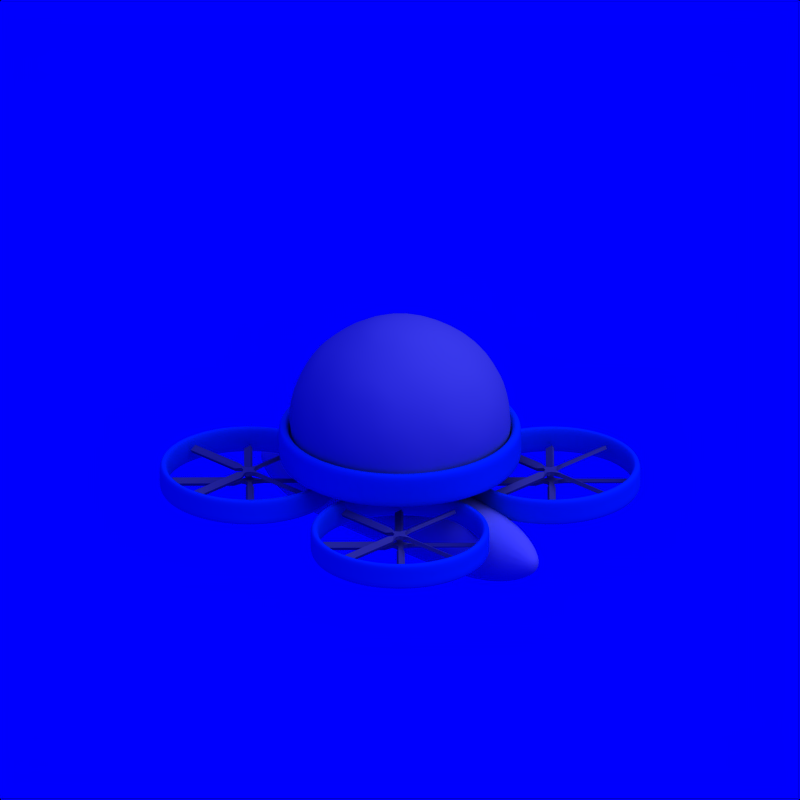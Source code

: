 # Source: VTOL_Balloon_4.blend  (saved by Blender 2.71.0; exported with 4.5.12 LTS)
import bpy
from mathutils import Matrix  # noqa: F401  (used for matrix-valued properties, if any)

bpy.ops.wm.read_factory_settings(use_empty=True)
scene = bpy.context.scene
scene.name = 'Scene'

# ---- collections
col_collection_1 = bpy.data.collections.new('Collection 1'); scene.collection.children.link(col_collection_1)
col_collection_2 = bpy.data.collections.new('Collection 2'); scene.collection.children.link(col_collection_2)
col_collection_2.hide_render = True
col_collection_2.hide_viewport = True

# ---- materials (node trees are filled in below, after node groups)
mat_cc_001 = bpy.data.materials.new('CC.001')
mat_cc_001.alpha_threshold = 0.0
mat_cc_001.diffuse_color = (0.0, 0.376, 0.827, 1.0)
mat_cc_001.roughness = 0.5
mat_cc_001.specular_intensity = 0.2
mat_cc_001.line_color = (0.0, 0.0, 0.0, 1.0)
mat_grey_001 = bpy.data.materials.new('Grey.001')
mat_grey_001.alpha_threshold = 0.0
mat_grey_001.diffuse_color = (0.5, 0.5, 0.5, 1.0)
mat_grey_001.roughness = 0.5
mat_grey_001.specular_intensity = 0.2
mat_grey_001.line_color = (0.0, 0.0, 0.0, 1.0)
mat_white = bpy.data.materials.new('White')
mat_white.alpha_threshold = 0.0
mat_white.diffuse_color = (0.7, 0.7, 0.7, 1.0)
mat_white.roughness = 0.5
mat_white.specular_intensity = 0.2
mat_white.line_color = (0.0, 0.0, 0.0, 1.0)
mat_invisible = bpy.data.materials.new('Invisible')
mat_invisible.alpha_threshold = 0.0
mat_invisible.diffuse_color = (1.0, 1.0, 1.0, 1.0)
mat_invisible.roughness = 0.5
mat_invisible.specular_intensity = 0.0

# ---- material node trees

# ---- world
world_world = bpy.data.worlds.new('World'); scene.world = world_world
world_world.color = (0.0, 0.0, 1.0)
world_world.use_sun_shadow = False
world_world.sun_shadow_jitter_overblur = 0.0
world_world.cycles.sampling_method = 'MANUAL'
world_world.cycles.sample_map_resolution = 256

# ---- cameras
cam_camera_002 = bpy.data.cameras.new('Camera.002')
cam_camera_002.type = 'ORTHO'
cam_camera_002.passepartout_alpha = 0.2
cam_camera_002.clip_end = 100.0
cam_camera_002.lens = 35.0
cam_camera_002.sensor_width = 32.0
cam_camera_002.sensor_height = 18.0
cam_camera_002.show_passepartout = False
cam_camera_002.show_safe_areas = True
cam_camera_002.dof.focus_distance = 0.0
cam_camera_002.dof.aperture_fstop = 128.0

# ---- lights
light_lamp = bpy.data.lights.new('Lamp', 'SUN')
light_lamp.transmission_factor = 0.0
light_lamp.angle = 1.571
light_lamp.energy = 1.0
light_lamp.shadow_buffer_clip_start = 0.5
light_lamp.shadow_soft_size = 1.0
light_lamp.shadow_cascade_max_distance = 1000.0
light_lamp.cycles.use_multiple_importance_sampling = False

# ---- meshes
me_cylinder_003 = bpy.data.meshes.new('Cylinder.003')
me_cylinder_003.from_pydata([(0.0, 1.0, -2.111), (0.0, 1.0, 1.0), (0.1951, 0.9808, -2.111), (0.1951, 0.9808, 1.0), (0.3827, 0.9239, -2.111), (0.3827, 0.9239, 1.0), (0.5556, 0.8315, -2.111), (0.5556, 0.8315, 1.0), (0.7071, 0.7071, -2.111), (0.7071, 0.7071, 1.0), (0.8315, 0.5556, -2.111), (0.8315, 0.5556, 1.0), (0.9239, 0.3827, -2.111), (0.9239, 0.3827, 1.0), (0.9808, 0.1951, -2.111), (0.9808, 0.1951, 1.0), (1.0, 7.55e-08, -2.111), (1.0, 7.55e-08, 1.0), (0.9808, -0.1951, -2.111), (0.9808, -0.1951, 1.0), (0.9239, -0.3827, -2.111), (0.9239, -0.3827, 1.0), (0.8315, -0.5556, -2.111), (0.8315, -0.5556, 1.0), (0.7071, -0.7071, -2.111), (0.7071, -0.7071, 1.0), (0.5556, -0.8315, -2.111), (0.5556, -0.8315, 1.0), (0.3827, -0.9239, -2.111), (0.3827, -0.9239, 1.0), (0.1951, -0.9808, -2.111), (0.1951, -0.9808, 1.0), (-3.258e-07, -1.0, -2.111), (-3.258e-07, -1.0, 1.0), (-0.1951, -0.9808, -2.111), (-0.1951, -0.9808, 1.0), (-0.3827, -0.9239, -2.111), (-0.3827, -0.9239, 1.0), (-0.5556, -0.8315, -2.111), (-0.5556, -0.8315, 1.0), (-0.7071, -0.7071, -2.111), (-0.7071, -0.7071, 1.0), (-0.8315, -0.5556, -2.111), (-0.8315, -0.5556, 1.0), (-0.9239, -0.3827, -2.111), (-0.9239, -0.3827, 1.0), (-0.9808, -0.1951, -2.111), (-0.9808, -0.1951, 1.0), (-1.0, 9.656e-07, -2.111), (-1.0, 9.656e-07, 1.0), (-0.9808, 0.1951, -2.111), (-0.9808, 0.1951, 1.0), (-0.9239, 0.3827, -2.111), (-0.9239, 0.3827, 1.0), (-0.8315, 0.5556, -2.111), (-0.8315, 0.5556, 1.0), (-0.7071, 0.7071, -2.111), (-0.7071, 0.7071, 1.0), (-0.5556, 0.8315, -2.111), (-0.5556, 0.8315, 1.0), (-0.3827, 0.9239, -2.111), (-0.3827, 0.9239, 1.0), (-0.1951, 0.9808, -2.111), (-0.1951, 0.9808, 1.0), (0.0, 0.9, -2.111), (0.0, 0.9, 1.0), (0.1756, 0.8827, -2.111), (0.1756, 0.8827, 1.0), (0.3444, 0.8315, -2.111), (0.3444, 0.8315, 1.0), (0.5, 0.7483, -2.111), (0.5, 0.7483, 1.0), (0.6364, 0.6364, -2.111), (0.6364, 0.6364, 1.0), (0.7483, 0.5, -2.111), (0.7483, 0.5, 1.0), (0.8315, 0.3444, -2.111), (0.8315, 0.3444, 1.0), (0.8827, 0.1756, -2.111), (0.8827, 0.1756, 1.0), (0.9, 6.795e-08, -2.111), (0.9, 6.795e-08, 1.0), (0.8827, -0.1756, -2.111), (0.8827, -0.1756, 1.0), (0.8315, -0.3444, -2.111), (0.8315, -0.3444, 1.0), (0.7483, -0.5, -2.111), (0.7483, -0.5, 1.0), (0.6364, -0.6364, -2.111), (0.6364, -0.6364, 1.0), (0.5, -0.7483, -2.111), (0.5, -0.7483, 1.0), (0.3444, -0.8315, -2.111), (0.3444, -0.8315, 1.0), (0.1756, -0.8827, -2.111), (0.1756, -0.8827, 1.0), (-2.933e-07, -0.9, -2.111), (-2.933e-07, -0.9, 1.0), (-0.1756, -0.8827, -2.111), (-0.1756, -0.8827, 1.0), (-0.3444, -0.8315, -2.111), (-0.3444, -0.8315, 1.0), (-0.5, -0.7483, -2.111), (-0.5, -0.7483, 1.0), (-0.6364, -0.6364, -2.111), (-0.6364, -0.6364, 1.0), (-0.7483, -0.5, -2.111), (-0.7483, -0.5, 1.0), (-0.8315, -0.3444, -2.111), (-0.8315, -0.3444, 1.0), (-0.8827, -0.1756, -2.111), (-0.8827, -0.1756, 1.0), (-0.9, 8.69e-07, -2.111), (-0.9, 8.69e-07, 1.0), (-0.8827, 0.1756, -2.111), (-0.8827, 0.1756, 1.0), (-0.8315, 0.3444, -2.111), (-0.8315, 0.3444, 1.0), (-0.7483, 0.5, -2.111), (-0.7483, 0.5, 1.0), (-0.6364, 0.6364, -2.111), (-0.6364, 0.6364, 1.0), (-0.5, 0.7483, -2.111), (-0.5, 0.7483, 1.0), (-0.3444, 0.8315, -2.111), (-0.3444, 0.8315, 1.0), (-0.1756, 0.8827, -2.111), (-0.1756, 0.8827, 1.0), (0.0, 1.0, 0.0), (0.1951, 0.9808, 0.0), (0.3827, 0.9239, 0.0), (0.5556, 0.8315, 0.0), (0.7071, 0.7071, 0.0), (0.8315, 0.5556, 0.0), (0.9239, 0.3827, 0.0), (0.9808, 0.1951, 0.0), (1.0, 7.55e-08, 0.0), (0.9808, -0.1951, 0.0), (0.9239, -0.3827, 0.0), (0.8315, -0.5556, 0.0), (0.7071, -0.7071, 0.0), (0.5556, -0.8315, 0.0), (0.3827, -0.9239, 0.0), (0.1951, -0.9808, 0.0), (-3.258e-07, -1.0, 0.0), (-0.1951, -0.9808, 0.0), (-0.3827, -0.9239, 0.0), (-0.5556, -0.8315, 0.0), (-0.7071, -0.7071, 0.0), (-0.8315, -0.5556, 0.0), (-0.9239, -0.3827, 0.0), (-0.9808, -0.1951, 0.0), (-1.0, 9.656e-07, 0.0), (-0.9808, 0.1951, 0.0), (-0.9239, 0.3827, 0.0), (-0.8315, 0.5556, 0.0), (-0.7071, 0.7071, 0.0), (-0.5556, 0.8315, 0.0), (-0.3827, 0.9239, 0.0), (-0.1951, 0.9808, 0.0), (0.1951, 0.9808, -1.056), (0.3827, 0.9239, -1.056), (0.5556, 0.8315, -1.056), (0.7071, 0.7071, -1.056), (0.8315, 0.5556, -1.056), (0.9239, 0.3827, -1.056), (0.9808, 0.1951, -1.056), (1.0, 7.55e-08, -1.056), (0.9808, -0.1951, -1.056), (0.9239, -0.3827, -1.056), (0.8315, -0.5556, -1.056), (0.7071, -0.7071, -1.056), (0.5556, -0.8315, -1.056), (0.3827, -0.9239, -1.056), (0.1951, -0.9808, -1.056), (-3.258e-07, -1.0, -1.056), (-0.1951, -0.9808, -1.056), (-0.3827, -0.9239, -1.056), (-0.5556, -0.8315, -1.056), (-0.7071, -0.7071, -1.056), (-0.8315, -0.5556, -1.056), (-0.9239, -0.3827, -1.056), (-0.9808, -0.1951, -1.056), (-1.0, 9.656e-07, -1.056), (-0.9808, 0.1951, -1.056), (-0.9239, 0.3827, -1.056), (-0.8315, 0.5556, -1.056), (-0.7071, 0.7071, -1.056), (-0.5556, 0.8315, -1.056), (-0.3827, 0.9239, -1.056), (-0.1951, 0.9808, -1.056), (0.0, 1.0, -1.056)], [], [(128, 1, 3, 129), (129, 3, 5, 130), (130, 5, 7, 131), (131, 7, 9, 132), (132, 9, 11, 133), (133, 11, 13, 134), (134, 13, 15, 135), (135, 15, 17, 136), (136, 17, 19, 137), (137, 19, 21, 138), (138, 21, 23, 139), (139, 23, 25, 140), (140, 25, 27, 141), (141, 27, 29, 142), (142, 29, 31, 143), (143, 31, 33, 144), (144, 33, 35, 145), (145, 35, 37, 146), (146, 37, 39, 147), (147, 39, 41, 148), (148, 41, 43, 149), (149, 43, 45, 150), (150, 45, 47, 151), (151, 47, 49, 152), (152, 49, 51, 153), (153, 51, 53, 154), (154, 53, 55, 155), (155, 55, 57, 156), (156, 57, 59, 157), (157, 59, 61, 158), (14, 16, 80, 78), (159, 63, 1, 128), (158, 61, 63, 159), (63, 127, 65, 1), (64, 66, 67, 65), (66, 68, 69, 67), (68, 70, 71, 69), (70, 72, 73, 71), (72, 74, 75, 73), (74, 76, 77, 75), (76, 78, 79, 77), (78, 80, 81, 79), (80, 82, 83, 81), (82, 84, 85, 83), (84, 86, 87, 85), (86, 88, 89, 87), (88, 90, 91, 89), (90, 92, 93, 91), (92, 94, 95, 93), (94, 96, 97, 95), (96, 98, 99, 97), (98, 100, 101, 99), (100, 102, 103, 101), (102, 104, 105, 103), (104, 106, 107, 105), (106, 108, 109, 107), (108, 110, 111, 109), (110, 112, 113, 111), (112, 114, 115, 113), (114, 116, 117, 115), (116, 118, 119, 117), (118, 120, 121, 119), (120, 122, 123, 121), (122, 124, 125, 123), (33, 31, 95, 97), (126, 64, 65, 127), (124, 126, 127, 125), (62, 0, 64, 126), (69, 71, 7, 5), (124, 122, 58, 60), (19, 83, 85, 21), (77, 79, 15, 13), (6, 8, 72, 70), (84, 82, 18, 20), (30, 32, 96, 94), (14, 78, 76, 12), (11, 75, 77, 13), (93, 95, 31, 29), (75, 11, 9, 73), (69, 5, 3, 67), (27, 25, 89, 91), (9, 7, 71, 73), (25, 23, 87, 89), (85, 87, 23, 21), (76, 74, 10, 12), (24, 26, 90, 88), (57, 121, 123, 59), (30, 94, 92, 28), (19, 17, 81, 83), (22, 86, 84, 20), (17, 15, 79, 81), (49, 113, 115, 51), (27, 91, 93, 29), (55, 53, 117, 119), (8, 10, 74, 72), (109, 45, 43, 107), (41, 105, 107, 43), (101, 37, 35, 99), (117, 53, 51, 115), (33, 97, 99, 35), (47, 45, 109, 111), (92, 90, 26, 28), (32, 34, 98, 96), (39, 37, 101, 103), (0, 2, 66, 64), (125, 61, 59, 123), (39, 103, 105, 41), (55, 119, 121, 57), (63, 61, 125, 127), (108, 106, 42, 44), (86, 22, 24, 88), (68, 66, 2, 4), (47, 111, 113, 49), (65, 67, 3, 1), (6, 70, 68, 4), (38, 40, 104, 102), (46, 110, 108, 44), (100, 98, 34, 36), (46, 48, 112, 110), (54, 118, 116, 52), (116, 114, 50, 52), (38, 102, 100, 36), (62, 126, 124, 60), (56, 58, 122, 120), (54, 56, 120, 118), (40, 42, 106, 104), (48, 50, 114, 112), (16, 18, 82, 80), (191, 128, 129, 160), (160, 129, 130, 161), (161, 130, 131, 162), (162, 131, 132, 163), (163, 132, 133, 164), (164, 133, 134, 165), (165, 134, 135, 166), (166, 135, 136, 167), (167, 136, 137, 168), (168, 137, 138, 169), (169, 138, 139, 170), (170, 139, 140, 171), (171, 140, 141, 172), (172, 141, 142, 173), (173, 142, 143, 174), (174, 143, 144, 175), (175, 144, 145, 176), (176, 145, 146, 177), (177, 146, 147, 178), (178, 147, 148, 179), (179, 148, 149, 180), (180, 149, 150, 181), (181, 150, 151, 182), (182, 151, 152, 183), (183, 152, 153, 184), (184, 153, 154, 185), (185, 154, 155, 186), (186, 155, 156, 187), (187, 156, 157, 188), (188, 157, 158, 189), (190, 159, 128, 191), (189, 158, 159, 190), (0, 191, 160, 2), (2, 160, 161, 4), (4, 161, 162, 6), (6, 162, 163, 8), (8, 163, 164, 10), (10, 164, 165, 12), (12, 165, 166, 14), (14, 166, 167, 16), (16, 167, 168, 18), (18, 168, 169, 20), (20, 169, 170, 22), (22, 170, 171, 24), (24, 171, 172, 26), (26, 172, 173, 28), (28, 173, 174, 30), (30, 174, 175, 32), (32, 175, 176, 34), (34, 176, 177, 36), (36, 177, 178, 38), (38, 178, 179, 40), (40, 179, 180, 42), (42, 180, 181, 44), (44, 181, 182, 46), (46, 182, 183, 48), (48, 183, 184, 50), (50, 184, 185, 52), (52, 185, 186, 54), (54, 186, 187, 56), (56, 187, 188, 58), (58, 188, 189, 60), (62, 190, 191, 0), (60, 189, 190, 62)])
me_cylinder_003.polygons.foreach_set('use_smooth', [True] * 192)
me_cylinder_003.materials.append(mat_cc_001)
me_cylinder_003.use_remesh_preserve_volume = False
me_cylinder_003.use_remesh_preserve_attributes = False
me_cylinder_003.use_mirror_vertex_groups = False
me_cylinder_003.update()
me_plane_000 = bpy.data.meshes.new('Plane.000')
me_plane_000.from_pydata([(-0.05, -0.06, 0.0), (0.05, -0.06, 0.0), (-0.05, 0.04, 0.0), (0.05, 0.04, 0.0), (-0.025, 0.09, 0.0), (0.025, 0.09, 0.0), (0.1, -0.035, 0.0), (0.1, 0.015, 0.0), (-0.025, -0.11, 0.0), (0.025, -0.11, 0.0), (-0.1, -0.035, 0.0), (-0.1, 0.015, 0.0), (-1.025, -0.0533, -0.025), (-1.025, 0.0333, 0.025), (-0.2, -0.0533, -0.025), (-0.2, 0.0333, 0.025), (-0.0433, 0.19, -0.025), (0.0433, 0.19, 0.025), (-0.0433, 1.015, -0.025), (0.0433, 1.015, 0.025), (0.2, -0.0533, 0.025), (0.2, 0.0333, -0.025), (1.025, -0.0533, 0.025), (1.025, 0.0333, -0.025), (-0.0433, -0.21, 0.025), (0.0433, -0.21, -0.025), (-0.0433, -1.035, 0.025), (0.0433, -1.035, -0.025)], [], [(0, 1, 3, 2), (2, 3, 5, 4), (3, 1, 6, 7), (1, 0, 8, 9), (0, 2, 11, 10), (14, 15, 13, 12), (10, 11, 15, 14), (4, 5, 17, 16), (16, 17, 19, 18), (7, 6, 20, 21), (21, 20, 22, 23), (9, 8, 24, 25), (25, 24, 26, 27)])
me_plane_000.materials.append(mat_grey_001)
me_plane_000.use_remesh_preserve_volume = False
me_plane_000.use_remesh_preserve_attributes = False
me_plane_000.use_mirror_vertex_groups = False
me_plane_000.update()
me_cylinder_001 = bpy.data.meshes.new('Cylinder.001')
me_cylinder_001.from_pydata([(0.0, 1.0, -2.111), (0.0, 1.0, 1.0), (0.1951, 0.9808, -2.111), (0.1951, 0.9808, 1.0), (0.3827, 0.9239, -2.111), (0.3827, 0.9239, 1.0), (0.5556, 0.8315, -2.111), (0.5556, 0.8315, 1.0), (0.7071, 0.7071, -2.111), (0.7071, 0.7071, 1.0), (0.8315, 0.5556, -2.111), (0.8315, 0.5556, 1.0), (0.9239, 0.3827, -2.111), (0.9239, 0.3827, 1.0), (0.9808, 0.1951, -2.111), (0.9808, 0.1951, 1.0), (1.0, 7.55e-08, -2.111), (1.0, 7.55e-08, 1.0), (0.9808, -0.1951, -2.111), (0.9808, -0.1951, 1.0), (0.9239, -0.3827, -2.111), (0.9239, -0.3827, 1.0), (0.8315, -0.5556, -2.111), (0.8315, -0.5556, 1.0), (0.7071, -0.7071, -2.111), (0.7071, -0.7071, 1.0), (0.5556, -0.8315, -2.111), (0.5556, -0.8315, 1.0), (0.3827, -0.9239, -2.111), (0.3827, -0.9239, 1.0), (0.1951, -0.9808, -2.111), (0.1951, -0.9808, 1.0), (-3.258e-07, -1.0, -2.111), (-3.258e-07, -1.0, 1.0), (-0.1951, -0.9808, -2.111), (-0.1951, -0.9808, 1.0), (-0.3827, -0.9239, -2.111), (-0.3827, -0.9239, 1.0), (-0.5556, -0.8315, -2.111), (-0.5556, -0.8315, 1.0), (-0.7071, -0.7071, -2.111), (-0.7071, -0.7071, 1.0), (-0.8315, -0.5556, -2.111), (-0.8315, -0.5556, 1.0), (-0.9239, -0.3827, -2.111), (-0.9239, -0.3827, 1.0), (-0.9808, -0.1951, -2.111), (-0.9808, -0.1951, 1.0), (-1.0, 9.656e-07, -2.111), (-1.0, 9.656e-07, 1.0), (-0.9808, 0.1951, -2.111), (-0.9808, 0.1951, 1.0), (-0.9239, 0.3827, -2.111), (-0.9239, 0.3827, 1.0), (-0.8315, 0.5556, -2.111), (-0.8315, 0.5556, 1.0), (-0.7071, 0.7071, -2.111), (-0.7071, 0.7071, 1.0), (-0.5556, 0.8315, -2.111), (-0.5556, 0.8315, 1.0), (-0.3827, 0.9239, -2.111), (-0.3827, 0.9239, 1.0), (-0.1951, 0.9808, -2.111), (-0.1951, 0.9808, 1.0), (0.0, 0.9, -2.111), (0.0, 0.9, 1.0), (0.1756, 0.8827, -2.111), (0.1756, 0.8827, 1.0), (0.3444, 0.8315, -2.111), (0.3444, 0.8315, 1.0), (0.5, 0.7483, -2.111), (0.5, 0.7483, 1.0), (0.6364, 0.6364, -2.111), (0.6364, 0.6364, 1.0), (0.7483, 0.5, -2.111), (0.7483, 0.5, 1.0), (0.8315, 0.3444, -2.111), (0.8315, 0.3444, 1.0), (0.8827, 0.1756, -2.111), (0.8827, 0.1756, 1.0), (0.9, 6.795e-08, -2.111), (0.9, 6.795e-08, 1.0), (0.8827, -0.1756, -2.111), (0.8827, -0.1756, 1.0), (0.8315, -0.3444, -2.111), (0.8315, -0.3444, 1.0), (0.7483, -0.5, -2.111), (0.7483, -0.5, 1.0), (0.6364, -0.6364, -2.111), (0.6364, -0.6364, 1.0), (0.5, -0.7483, -2.111), (0.5, -0.7483, 1.0), (0.3444, -0.8315, -2.111), (0.3444, -0.8315, 1.0), (0.1756, -0.8827, -2.111), (0.1756, -0.8827, 1.0), (-2.933e-07, -0.9, -2.111), (-2.933e-07, -0.9, 1.0), (-0.1756, -0.8827, -2.111), (-0.1756, -0.8827, 1.0), (-0.3444, -0.8315, -2.111), (-0.3444, -0.8315, 1.0), (-0.5, -0.7483, -2.111), (-0.5, -0.7483, 1.0), (-0.6364, -0.6364, -2.111), (-0.6364, -0.6364, 1.0), (-0.7483, -0.5, -2.111), (-0.7483, -0.5, 1.0), (-0.8315, -0.3444, -2.111), (-0.8315, -0.3444, 1.0), (-0.8827, -0.1756, -2.111), (-0.8827, -0.1756, 1.0), (-0.9, 8.69e-07, -2.111), (-0.9, 8.69e-07, 1.0), (-0.8827, 0.1756, -2.111), (-0.8827, 0.1756, 1.0), (-0.8315, 0.3444, -2.111), (-0.8315, 0.3444, 1.0), (-0.7483, 0.5, -2.111), (-0.7483, 0.5, 1.0), (-0.6364, 0.6364, -2.111), (-0.6364, 0.6364, 1.0), (-0.5, 0.7483, -2.111), (-0.5, 0.7483, 1.0), (-0.3444, 0.8315, -2.111), (-0.3444, 0.8315, 1.0), (-0.1756, 0.8827, -2.111), (-0.1756, 0.8827, 1.0), (0.0, 1.0, 0.0), (0.1951, 0.9808, 0.0), (0.3827, 0.9239, 0.0), (0.5556, 0.8315, 0.0), (0.7071, 0.7071, 0.0), (0.8315, 0.5556, 0.0), (0.9239, 0.3827, 0.0), (0.9808, 0.1951, 0.0), (1.0, 7.55e-08, 0.0), (0.9808, -0.1951, 0.0), (0.9239, -0.3827, 0.0), (0.8315, -0.5556, 0.0), (0.7071, -0.7071, 0.0), (0.5556, -0.8315, 0.0), (0.3827, -0.9239, 0.0), (0.1951, -0.9808, 0.0), (-3.258e-07, -1.0, 0.0), (-0.1951, -0.9808, 0.0), (-0.3827, -0.9239, 0.0), (-0.5556, -0.8315, 0.0), (-0.7071, -0.7071, 0.0), (-0.8315, -0.5556, 0.0), (-0.9239, -0.3827, 0.0), (-0.9808, -0.1951, 0.0), (-1.0, 9.656e-07, 0.0), (-0.9808, 0.1951, 0.0), (-0.9239, 0.3827, 0.0), (-0.8315, 0.5556, 0.0), (-0.7071, 0.7071, 0.0), (-0.5556, 0.8315, 0.0), (-0.3827, 0.9239, 0.0), (-0.1951, 0.9808, 0.0), (0.1951, 0.9808, -1.056), (0.3827, 0.9239, -1.056), (0.5556, 0.8315, -1.056), (0.7071, 0.7071, -1.056), (0.8315, 0.5556, -1.056), (0.9239, 0.3827, -1.056), (0.9808, 0.1951, -1.056), (1.0, 7.55e-08, -1.056), (0.9808, -0.1951, -1.056), (0.9239, -0.3827, -1.056), (0.8315, -0.5556, -1.056), (0.7071, -0.7071, -1.056), (0.5556, -0.8315, -1.056), (0.3827, -0.9239, -1.056), (0.1951, -0.9808, -1.056), (-3.258e-07, -1.0, -1.056), (-0.1951, -0.9808, -1.056), (-0.3827, -0.9239, -1.056), (-0.5556, -0.8315, -1.056), (-0.7071, -0.7071, -1.056), (-0.8315, -0.5556, -1.056), (-0.9239, -0.3827, -1.056), (-0.9808, -0.1951, -1.056), (-1.0, 9.656e-07, -1.056), (-0.9808, 0.1951, -1.056), (-0.9239, 0.3827, -1.056), (-0.8315, 0.5556, -1.056), (-0.7071, 0.7071, -1.056), (-0.5556, 0.8315, -1.056), (-0.3827, 0.9239, -1.056), (-0.1951, 0.9808, -1.056), (0.0, 1.0, -1.056)], [], [(128, 1, 3, 129), (129, 3, 5, 130), (130, 5, 7, 131), (131, 7, 9, 132), (132, 9, 11, 133), (133, 11, 13, 134), (134, 13, 15, 135), (135, 15, 17, 136), (136, 17, 19, 137), (137, 19, 21, 138), (138, 21, 23, 139), (139, 23, 25, 140), (140, 25, 27, 141), (141, 27, 29, 142), (142, 29, 31, 143), (143, 31, 33, 144), (144, 33, 35, 145), (145, 35, 37, 146), (146, 37, 39, 147), (147, 39, 41, 148), (148, 41, 43, 149), (149, 43, 45, 150), (150, 45, 47, 151), (151, 47, 49, 152), (152, 49, 51, 153), (153, 51, 53, 154), (154, 53, 55, 155), (155, 55, 57, 156), (156, 57, 59, 157), (157, 59, 61, 158), (14, 16, 80, 78), (159, 63, 1, 128), (158, 61, 63, 159), (63, 127, 65, 1), (64, 66, 67, 65), (66, 68, 69, 67), (68, 70, 71, 69), (70, 72, 73, 71), (72, 74, 75, 73), (74, 76, 77, 75), (76, 78, 79, 77), (78, 80, 81, 79), (80, 82, 83, 81), (82, 84, 85, 83), (84, 86, 87, 85), (86, 88, 89, 87), (88, 90, 91, 89), (90, 92, 93, 91), (92, 94, 95, 93), (94, 96, 97, 95), (96, 98, 99, 97), (98, 100, 101, 99), (100, 102, 103, 101), (102, 104, 105, 103), (104, 106, 107, 105), (106, 108, 109, 107), (108, 110, 111, 109), (110, 112, 113, 111), (112, 114, 115, 113), (114, 116, 117, 115), (116, 118, 119, 117), (118, 120, 121, 119), (120, 122, 123, 121), (122, 124, 125, 123), (33, 31, 95, 97), (126, 64, 65, 127), (124, 126, 127, 125), (62, 0, 64, 126), (69, 71, 7, 5), (124, 122, 58, 60), (19, 83, 85, 21), (77, 79, 15, 13), (6, 8, 72, 70), (84, 82, 18, 20), (30, 32, 96, 94), (14, 78, 76, 12), (11, 75, 77, 13), (93, 95, 31, 29), (75, 11, 9, 73), (69, 5, 3, 67), (27, 25, 89, 91), (9, 7, 71, 73), (25, 23, 87, 89), (85, 87, 23, 21), (76, 74, 10, 12), (24, 26, 90, 88), (57, 121, 123, 59), (30, 94, 92, 28), (19, 17, 81, 83), (22, 86, 84, 20), (17, 15, 79, 81), (49, 113, 115, 51), (27, 91, 93, 29), (55, 53, 117, 119), (8, 10, 74, 72), (109, 45, 43, 107), (41, 105, 107, 43), (101, 37, 35, 99), (117, 53, 51, 115), (33, 97, 99, 35), (47, 45, 109, 111), (92, 90, 26, 28), (32, 34, 98, 96), (39, 37, 101, 103), (0, 2, 66, 64), (125, 61, 59, 123), (39, 103, 105, 41), (55, 119, 121, 57), (63, 61, 125, 127), (108, 106, 42, 44), (86, 22, 24, 88), (68, 66, 2, 4), (47, 111, 113, 49), (65, 67, 3, 1), (6, 70, 68, 4), (38, 40, 104, 102), (46, 110, 108, 44), (100, 98, 34, 36), (46, 48, 112, 110), (54, 118, 116, 52), (116, 114, 50, 52), (38, 102, 100, 36), (62, 126, 124, 60), (56, 58, 122, 120), (54, 56, 120, 118), (40, 42, 106, 104), (48, 50, 114, 112), (16, 18, 82, 80), (191, 128, 129, 160), (160, 129, 130, 161), (161, 130, 131, 162), (162, 131, 132, 163), (163, 132, 133, 164), (164, 133, 134, 165), (165, 134, 135, 166), (166, 135, 136, 167), (167, 136, 137, 168), (168, 137, 138, 169), (169, 138, 139, 170), (170, 139, 140, 171), (171, 140, 141, 172), (172, 141, 142, 173), (173, 142, 143, 174), (174, 143, 144, 175), (175, 144, 145, 176), (176, 145, 146, 177), (177, 146, 147, 178), (178, 147, 148, 179), (179, 148, 149, 180), (180, 149, 150, 181), (181, 150, 151, 182), (182, 151, 152, 183), (183, 152, 153, 184), (184, 153, 154, 185), (185, 154, 155, 186), (186, 155, 156, 187), (187, 156, 157, 188), (188, 157, 158, 189), (190, 159, 128, 191), (189, 158, 159, 190), (0, 191, 160, 2), (2, 160, 161, 4), (4, 161, 162, 6), (6, 162, 163, 8), (8, 163, 164, 10), (10, 164, 165, 12), (12, 165, 166, 14), (14, 166, 167, 16), (16, 167, 168, 18), (18, 168, 169, 20), (20, 169, 170, 22), (22, 170, 171, 24), (24, 171, 172, 26), (26, 172, 173, 28), (28, 173, 174, 30), (30, 174, 175, 32), (32, 175, 176, 34), (34, 176, 177, 36), (36, 177, 178, 38), (38, 178, 179, 40), (40, 179, 180, 42), (42, 180, 181, 44), (44, 181, 182, 46), (46, 182, 183, 48), (48, 183, 184, 50), (50, 184, 185, 52), (52, 185, 186, 54), (54, 186, 187, 56), (56, 187, 188, 58), (58, 188, 189, 60), (62, 190, 191, 0), (60, 189, 190, 62)])
me_cylinder_001.polygons.foreach_set('use_smooth', [True] * 192)
me_cylinder_001.materials.append(mat_cc_001)
me_cylinder_001.use_remesh_preserve_volume = False
me_cylinder_001.use_remesh_preserve_attributes = False
me_cylinder_001.use_mirror_vertex_groups = False
me_cylinder_001.update()
me_icosphere = bpy.data.meshes.new('Icosphere')
me_icosphere.from_pydata([(0.0, 0.0, -0.5), (0.7236, -0.5257, -0.2236), (-0.2764, -0.8506, -0.2236), (-0.8944, 0.0, -0.2236), (-0.2764, 0.8506, -0.2236), (0.7236, 0.5257, -0.2236), (0.2764, -0.8506, 0.4472), (-0.7236, -0.5257, 0.4472), (-0.7236, 0.5257, 0.4472), (0.2764, 0.8506, 0.4472), (0.8944, 0.0, 0.4472), (0.0, 0.0, 1.0), (-0.1625, -0.5, -0.4253), (0.4253, -0.309, -0.4253), (0.2629, -0.809, -0.2629), (0.8506, 0.0, -0.2629), (0.4253, 0.309, -0.4253), (-0.5257, 0.0, -0.4253), (-0.6882, -0.5, -0.2629), (-0.1625, 0.5, -0.4253), (-0.6882, 0.5, -0.2629), (0.2629, 0.809, -0.2629), (0.9511, -0.309, 0.0), (0.9511, 0.309, 0.0), (0.0, -1.0, 0.0), (0.5878, -0.809, 0.0), (-0.9511, -0.309, 0.0), (-0.5878, -0.809, 0.0), (-0.5878, 0.809, 0.0), (-0.9511, 0.309, 0.0), (0.5878, 0.809, 0.0), (0.0, 1.0, 0.0), (0.6882, -0.5, 0.5257), (-0.2629, -0.809, 0.5257), (-0.8506, 0.0, 0.5257), (-0.2629, 0.809, 0.5257), (0.6882, 0.5, 0.5257), (0.1625, -0.5, 0.8507), (0.5257, 0.0, 0.8507), (-0.4253, -0.309, 0.8507), (-0.4253, 0.309, 0.8507), (0.1625, 0.5, 0.8507)], [], [(0, 13, 12), (1, 13, 15), (0, 12, 17), (0, 17, 19), (0, 19, 16), (1, 15, 22), (2, 14, 24), (3, 18, 26), (4, 20, 28), (5, 21, 30), (1, 22, 25), (2, 24, 27), (3, 26, 29), (4, 28, 31), (5, 30, 23), (6, 32, 37), (7, 33, 39), (8, 34, 40), (9, 35, 41), (10, 36, 38), (12, 14, 2), (12, 13, 14), (13, 1, 14), (15, 16, 5), (15, 13, 16), (13, 0, 16), (17, 18, 3), (17, 12, 18), (12, 2, 18), (19, 20, 4), (19, 17, 20), (17, 3, 20), (16, 21, 5), (16, 19, 21), (19, 4, 21), (22, 23, 10), (22, 15, 23), (15, 5, 23), (24, 25, 6), (24, 14, 25), (14, 1, 25), (26, 27, 7), (26, 18, 27), (18, 2, 27), (28, 29, 8), (28, 20, 29), (20, 3, 29), (30, 31, 9), (30, 21, 31), (21, 4, 31), (25, 32, 6), (25, 22, 32), (22, 10, 32), (27, 33, 7), (27, 24, 33), (24, 6, 33), (29, 34, 8), (29, 26, 34), (26, 7, 34), (31, 35, 9), (31, 28, 35), (28, 8, 35), (23, 36, 10), (23, 30, 36), (30, 9, 36), (37, 38, 11), (37, 32, 38), (32, 10, 38), (39, 37, 11), (39, 33, 37), (33, 6, 37), (40, 39, 11), (40, 34, 39), (34, 7, 39), (41, 40, 11), (41, 35, 40), (35, 8, 40), (38, 41, 11), (38, 36, 41), (36, 9, 41)])
me_icosphere.polygons.foreach_set('use_smooth', [True] * 80)
me_icosphere.materials.append(mat_white)
me_icosphere.use_remesh_preserve_volume = False
me_icosphere.use_remesh_preserve_attributes = False
me_icosphere.use_mirror_vertex_groups = False
me_icosphere.update()
me_cylinder_004 = bpy.data.meshes.new('Cylinder.004')
me_cylinder_004.from_pydata([(-8.782e-07, 1.0, 2.0), (0.3827, 0.9239, 2.0), (0.7071, 0.7071, 2.0), (0.9239, 0.3827, 2.0), (1.0, 8.345e-07, 2.0), (0.9239, -0.3827, 2.0), (0.7071, -0.7071, 2.0), (0.3827, -0.9239, 2.0), (-7.272e-07, -1.0, 2.0), (-0.3827, -0.9239, 2.0), (-0.7071, -0.7071, 2.0), (-0.9239, -0.3827, 2.0), (-1.0, 8.901e-07, 2.0), (-0.9239, 0.3827, 2.0), (-0.7071, 0.7071, 2.0), (-0.3827, 0.9239, 2.0), (-8.663e-07, 0.9112, 3.333), (0.3487, 0.8418, 3.333), (0.6443, 0.6443, 3.333), (0.8418, 0.3487, 3.333), (0.9112, 8.383e-07, 3.333), (0.8418, -0.3487, 3.333), (0.6443, -0.6443, 3.333), (0.3487, -0.8418, 3.333), (-7.288e-07, -0.9112, 3.333), (-0.3487, -0.8418, 3.333), (-0.6443, -0.6443, 3.333), (-0.8418, -0.3487, 3.333), (-0.9112, 8.89e-07, 3.333), (-0.8418, 0.3487, 3.333), (-0.6443, 0.6443, 3.333), (-0.3487, 0.8418, 3.333), (-8.572e-07, 0.5407, 4.333), (0.2069, 0.4996, 4.333), (0.3824, 0.3824, 4.333), (0.4996, 0.2069, 4.333), (0.5407, 8.545e-07, 4.333), (0.4996, -0.2069, 4.333), (0.3824, -0.3824, 4.333), (0.2069, -0.4996, 4.333), (-7.756e-07, -0.5407, 4.333), (-0.2069, -0.4996, 4.333), (-0.3824, -0.3824, 4.333), (-0.4996, -0.2069, 4.333), (-0.5407, 8.846e-07, 4.333), (-0.4996, 0.2069, 4.333), (-0.3824, 0.3824, 4.333), (-0.2069, 0.4996, 4.333), (-8.782e-07, 8.782e-07, 5.0), (8.782e-07, 1.0, 1.192e-07), (0.3827, 0.9239, 1.192e-07), (0.7071, 0.7071, 1.192e-07), (0.9239, 0.3827, 1.192e-07), (1.0, -9.219e-07, 1.192e-07), (0.9239, -0.3827, 1.192e-07), (0.7071, -0.7071, 1.192e-07), (0.3827, -0.9239, 1.192e-07), (1.029e-06, -1.0, 1.192e-07), (-0.3827, -0.9239, 1.192e-07), (-0.7071, -0.7071, 1.192e-07), (-0.9239, -0.3827, 1.192e-07), (-1.0, -8.663e-07, 1.192e-07), (-0.9239, 0.3827, 1.192e-07), (-0.7071, 0.7071, 1.192e-07), (-0.3827, 0.9239, 1.192e-07)], [], [(49, 0, 1, 50), (50, 1, 2, 51), (51, 2, 3, 52), (52, 3, 4, 53), (53, 4, 5, 54), (54, 5, 6, 55), (55, 6, 7, 56), (56, 7, 8, 57), (57, 8, 9, 58), (58, 9, 10, 59), (59, 10, 11, 60), (60, 11, 12, 61), (61, 12, 13, 62), (62, 13, 14, 63), (2, 1, 17, 18), (64, 15, 0, 49), (63, 14, 15, 64), (20, 19, 35, 36), (13, 12, 28, 29), (5, 4, 20, 21), (0, 15, 31, 16), (1, 0, 16, 17), (8, 7, 23, 24), (11, 10, 26, 27), (3, 2, 18, 19), (14, 13, 29, 30), (6, 5, 21, 22), (9, 8, 24, 25), (12, 11, 27, 28), (4, 3, 19, 20), (15, 14, 30, 31), (7, 6, 22, 23), (10, 9, 25, 26), (31, 30, 46, 47), (18, 17, 33, 34), (29, 28, 44, 45), (27, 26, 42, 43), (25, 24, 40, 41), (23, 22, 38, 39), (21, 20, 36, 37), (16, 31, 47, 32), (19, 18, 34, 35), (30, 29, 45, 46), (17, 16, 32, 33), (28, 27, 43, 44), (26, 25, 41, 42), (24, 23, 39, 40), (22, 21, 37, 38), (37, 36, 48), (32, 47, 48), (35, 34, 48), (46, 45, 48), (33, 32, 48), (44, 43, 48), (42, 41, 48), (40, 39, 48), (38, 37, 48), (36, 35, 48), (47, 46, 48), (34, 33, 48), (45, 44, 48), (43, 42, 48), (41, 40, 48), (39, 38, 48)])
me_cylinder_004.polygons.foreach_set('use_smooth', [True] * 64)
me_cylinder_004.use_remesh_preserve_volume = False
me_cylinder_004.use_remesh_preserve_attributes = False
me_cylinder_004.use_mirror_vertex_groups = False
me_cylinder_004.update()
me_icosphere_003 = bpy.data.meshes.new('Icosphere.003')
me_icosphere_003.from_pydata([(0.0, 0.0, -1.0), (0.7236, -0.5257, -0.4472), (-0.2764, -0.8506, -0.4472), (-0.8944, 0.0, -0.4472), (-0.2764, 0.8506, -0.4472), (0.7236, 0.5257, -0.4472), (-0.1625, -0.5, -0.8507), (0.4253, -0.309, -0.8507), (0.2629, -0.809, -0.5257), (0.8506, 0.0, -0.5257), (0.4253, 0.309, -0.8507), (-0.5257, 0.0, -0.8507), (-0.6882, -0.5, -0.5257), (-0.1625, 0.5, -0.8507), (-0.6882, 0.5, -0.5257), (0.2629, 0.809, -0.5257), (0.9511, -0.309, 0.0), (0.9511, 0.309, 0.0), (0.0, -1.0, 0.0), (0.5878, -0.809, 0.0), (-0.9511, -0.309, 0.0), (-0.5878, -0.809, 0.0), (-0.5878, 0.809, 0.0), (-0.9511, 0.309, 0.0), (0.5878, 0.809, 0.0), (0.0, 1.0, 0.0), (0.9511, -0.309, 2.0), (0.9511, 0.309, 2.0), (-1.76e-06, -1.0, 2.0), (0.5878, -0.809, 2.0), (-0.9511, -0.309, 2.0), (-0.5878, -0.809, 2.0), (-0.5878, 0.809, 2.0), (-0.9511, 0.309, 2.0), (0.5878, 0.809, 2.0), (-1.76e-06, 1.0, 2.0), (0.7709, 0.3957, 2.5), (0.7709, 0.509, 2.5), (-2.384e-06, -0.2, 2.71), (0.5878, -0.009014, 2.562), (-0.7709, 0.3957, 2.5), (-0.5878, -0.009014, 2.562), (-0.5878, 0.609, 2.5), (-0.7709, 0.509, 2.5), (0.5878, 0.609, 2.5), (-2.358e-06, 0.8, 2.681), (0.7709, 0.3957, 3.1), (0.7709, 0.509, 3.1), (-2.868e-06, 0.3144, 3.262), (0.5878, 0.3144, 3.1), (-0.7709, 0.3957, 3.1), (-0.5878, 0.3144, 3.1), (-0.5878, 0.6077, 3.1), (-0.7709, 0.509, 3.1), (0.5878, 0.6077, 3.1), (-2.881e-06, 0.6077, 3.276), (0.7709, 0.3957, 3.4), (0.7709, 0.509, 3.4), (-2.989e-06, 0.3144, 3.4), (0.733, 0.3144, 3.4), (-0.7709, 0.3957, 3.4), (-0.733, 0.3144, 3.4), (-0.5878, 0.6077, 3.4), (-0.7709, 0.509, 3.4), (0.5878, 0.6077, 3.4), (-2.989e-06, 0.6077, 3.4), (0.7709, 0.3957, 3.6), (0.7709, 0.509, 3.6), (-3.165e-06, 0.3144, 3.6), (0.733, 0.3144, 3.6), (-0.7709, 0.3957, 3.6), (-0.733, 0.3144, 3.6), (-0.5878, 0.6077, 3.6), (-0.7709, 0.509, 3.6), (0.5878, 0.6077, 3.6), (-3.165e-06, 0.6077, 3.6)], [], [(0, 7, 6), (1, 7, 9), (0, 6, 11), (0, 11, 13), (0, 13, 10), (1, 9, 16), (2, 8, 18), (3, 12, 20), (4, 14, 22), (5, 15, 24), (1, 16, 19), (2, 18, 21), (3, 20, 23), (4, 22, 25), (5, 24, 17), (6, 8, 2), (6, 7, 8), (7, 1, 8), (9, 10, 5), (9, 7, 10), (7, 0, 10), (11, 12, 3), (11, 6, 12), (6, 2, 12), (13, 14, 4), (13, 11, 14), (11, 3, 14), (10, 15, 5), (10, 13, 15), (13, 4, 15), (16, 9, 17), (9, 5, 17), (18, 8, 19), (8, 1, 19), (20, 12, 21), (12, 2, 21), (22, 14, 23), (14, 3, 23), (24, 15, 25), (15, 4, 25), (17, 24, 34, 27), (25, 22, 32, 35), (23, 20, 30, 33), (21, 18, 28, 31), (19, 16, 26, 29), (24, 25, 35, 34), (22, 23, 33, 32), (20, 21, 31, 30), (18, 19, 29, 28), (16, 17, 27, 26), (27, 34, 44, 37), (35, 32, 42, 45), (33, 30, 40, 43), (31, 28, 38, 41), (29, 26, 36, 39), (34, 35, 45, 44), (32, 33, 43, 42), (30, 31, 41, 40), (28, 29, 39, 38), (26, 27, 37, 36), (37, 44, 54, 47), (45, 42, 52, 55), (43, 40, 50, 53), (41, 38, 48, 51), (39, 36, 46, 49), (44, 45, 55, 54), (42, 43, 53, 52), (40, 41, 51, 50), (38, 39, 49, 48), (36, 37, 47, 46), (47, 54, 64, 57), (55, 52, 62, 65), (53, 50, 60, 63), (51, 48, 58, 61), (49, 46, 56, 59), (54, 55, 65, 64), (52, 53, 63, 62), (50, 51, 61, 60), (48, 49, 59, 58), (46, 47, 57, 56), (57, 64, 74, 67), (65, 62, 72, 75), (63, 60, 70, 73), (59, 56, 66, 69), (64, 65, 75, 74), (62, 63, 73, 72), (60, 61, 71, 70), (56, 57, 67, 66), (66, 67, 74, 75, 72, 73, 70, 71, 68, 69), (61, 71, 68, 58), (58, 68, 69, 59)])
me_icosphere_003.materials.append(mat_white)
me_icosphere_003.use_remesh_preserve_volume = False
me_icosphere_003.use_remesh_preserve_attributes = False
me_icosphere_003.use_mirror_vertex_groups = False
me_icosphere_003.update()
me_target = bpy.data.meshes.new('Target')
me_target.from_pydata([(0.2, 0.2, -0.2), (0.2, -0.2, -0.2), (-0.2, -0.2, -0.2), (-0.2, 0.2, -0.2), (0.2, 0.2, 0.2), (0.2, -0.2, 0.2), (-0.2, -0.2, 0.2), (-0.2, 0.2, 0.2)], [], [(0, 1, 2, 3), (4, 7, 6, 5), (0, 4, 5, 1), (1, 5, 6, 2), (2, 6, 7, 3), (4, 0, 3, 7)])
me_target.materials.append(mat_invisible)
me_target.use_remesh_preserve_volume = False
me_target.use_remesh_preserve_attributes = False
me_target.use_mirror_vertex_groups = False
me_target.update()

# ---- objects
ob_cylinder_005 = bpy.data.objects.new('Cylinder.005', me_cylinder_003)
ob_plane_007 = bpy.data.objects.new('Plane.007', me_plane_000)
ob_cylinder_004 = bpy.data.objects.new('Cylinder.004', me_cylinder_001)
ob_plane_006 = bpy.data.objects.new('Plane.006', me_plane_000)
ob_plane_005 = bpy.data.objects.new('Plane.005', me_plane_000)
ob_cylinder_003 = bpy.data.objects.new('Cylinder.003', me_cylinder_001)
ob_plane_004 = bpy.data.objects.new('Plane.004', me_plane_000)
ob_plane_003 = bpy.data.objects.new('Plane.003', me_plane_000)
ob_cylinder_001 = bpy.data.objects.new('Cylinder.001', me_cylinder_001)
ob_plane_002 = bpy.data.objects.new('Plane.002', me_plane_000)
ob_plane_001 = bpy.data.objects.new('Plane.001', me_plane_000)
ob_icosphere = bpy.data.objects.new('Icosphere', me_icosphere)
ob_camera = bpy.data.objects.new('Camera', cam_camera_002)
ob_lamp_001 = bpy.data.objects.new('Lamp.001', light_lamp)
ob_cylinder_000 = bpy.data.objects.new('Cylinder.000', me_cylinder_001)
ob_plane_000 = bpy.data.objects.new('Plane.000', me_plane_000)
ob_cylinder = bpy.data.objects.new('Cylinder', me_cylinder_004)
ob_icosphere_001 = bpy.data.objects.new('Icosphere.001', me_icosphere_003)
ob_target = bpy.data.objects.new('Target', me_target)

# ---- transforms, parenting, visibility, modifiers, constraints
ob_cylinder_005.location = (0.0, 5.96e-08, -0.2875)
ob_cylinder_005.scale = (0.9152, 0.9152, 0.09152)
ob_cylinder_005.lineart.crease_threshold = 0.0
_m = ob_cylinder_005.modifiers.new('Subsurf', 'SUBSURF')
_m.uv_smooth = 'PRESERVE_CORNERS'
_m.quality = 2
_m.show_only_control_edges = False
ob_plane_007.location = (-0.8, -0.8, -0.6025)
ob_plane_007.rotation_euler = (-3.142, 2.715e-07, -3.142)
ob_plane_007.scale = (0.5625, 0.5625, 0.5625)
ob_plane_007.lineart.crease_threshold = 0.0
_m = ob_plane_007.modifiers.new('Solidify', 'SOLIDIFY')
_m.thickness = 0.05
_m.nonmanifold_thickness_mode = 'FIXED'
_m.nonmanifold_merge_threshold = 0.0003
ob_cylinder_004.location = (-0.8, -0.8, -0.5875)
ob_cylinder_004.scale = (0.675, 0.675, 0.0675)
ob_cylinder_004.lineart.crease_threshold = 0.0
_m = ob_cylinder_004.modifiers.new('Subsurf', 'SUBSURF')
_m.uv_smooth = 'PRESERVE_CORNERS'
_m.quality = 2
_m.show_only_control_edges = False
ob_plane_006.location = (-0.8, -0.8, -0.6825)
ob_plane_006.rotation_euler = (-3.142, 2.715e-07, -2.356)
ob_plane_006.scale = (0.5625, 0.5625, 0.5625)
ob_plane_006.lineart.crease_threshold = 0.0
_m = ob_plane_006.modifiers.new('Solidify', 'SOLIDIFY')
_m.thickness = 0.05
_m.nonmanifold_thickness_mode = 'FIXED'
_m.nonmanifold_merge_threshold = 0.0003
ob_plane_005.location = (-0.8, 0.8, -0.6825)
ob_plane_005.rotation_euler = (-3.142, 2.715e-07, -2.356)
ob_plane_005.scale = (0.5625, 0.5625, 0.5625)
ob_plane_005.lineart.crease_threshold = 0.0
_m = ob_plane_005.modifiers.new('Solidify', 'SOLIDIFY')
_m.thickness = 0.05
_m.nonmanifold_thickness_mode = 'FIXED'
_m.nonmanifold_merge_threshold = 0.0003
ob_cylinder_003.location = (-0.8, 0.8, -0.5875)
ob_cylinder_003.scale = (0.675, 0.675, 0.0675)
ob_cylinder_003.lineart.crease_threshold = 0.0
_m = ob_cylinder_003.modifiers.new('Subsurf', 'SUBSURF')
_m.uv_smooth = 'PRESERVE_CORNERS'
_m.quality = 2
_m.show_only_control_edges = False
ob_plane_004.location = (-0.8, 0.8, -0.6025)
ob_plane_004.rotation_euler = (-3.142, 2.715e-07, -3.142)
ob_plane_004.scale = (0.5625, 0.5625, 0.5625)
ob_plane_004.lineart.crease_threshold = 0.0
_m = ob_plane_004.modifiers.new('Solidify', 'SOLIDIFY')
_m.thickness = 0.05
_m.nonmanifold_thickness_mode = 'FIXED'
_m.nonmanifold_merge_threshold = 0.0003
ob_plane_003.location = (0.8, 0.8, -0.6025)
ob_plane_003.rotation_euler = (-3.142, 2.715e-07, -3.142)
ob_plane_003.scale = (0.5625, 0.5625, 0.5625)
ob_plane_003.lineart.crease_threshold = 0.0
_m = ob_plane_003.modifiers.new('Solidify', 'SOLIDIFY')
_m.thickness = 0.05
_m.nonmanifold_thickness_mode = 'FIXED'
_m.nonmanifold_merge_threshold = 0.0003
ob_cylinder_001.location = (0.8, 0.8, -0.5875)
ob_cylinder_001.scale = (0.675, 0.675, 0.0675)
ob_cylinder_001.lineart.crease_threshold = 0.0
_m = ob_cylinder_001.modifiers.new('Subsurf', 'SUBSURF')
_m.uv_smooth = 'PRESERVE_CORNERS'
_m.quality = 2
_m.show_only_control_edges = False
ob_plane_002.location = (0.8, 0.8, -0.6825)
ob_plane_002.rotation_euler = (-3.142, 2.715e-07, -2.356)
ob_plane_002.scale = (0.5625, 0.5625, 0.5625)
ob_plane_002.lineart.crease_threshold = 0.0
_m = ob_plane_002.modifiers.new('Solidify', 'SOLIDIFY')
_m.thickness = 0.05
_m.nonmanifold_thickness_mode = 'FIXED'
_m.nonmanifold_merge_threshold = 0.0003
ob_plane_001.location = (0.8, -0.8, -0.6825)
ob_plane_001.rotation_euler = (-3.142, 2.715e-07, -2.356)
ob_plane_001.scale = (0.5625, 0.5625, 0.5625)
ob_plane_001.lineart.crease_threshold = 0.0
_m = ob_plane_001.modifiers.new('Solidify', 'SOLIDIFY')
_m.thickness = 0.05
_m.nonmanifold_thickness_mode = 'FIXED'
_m.nonmanifold_merge_threshold = 0.0003
ob_icosphere.location = (0.0, 0.0, -0.2)
ob_icosphere.scale = (0.9, 0.9, 0.9)
ob_icosphere.lineart.crease_threshold = 0.0
_m = ob_icosphere.modifiers.new('Subsurf', 'SUBSURF')
_m.uv_smooth = 'PRESERVE_CORNERS'
_m.quality = 2
_m.levels = 2
_m.show_only_control_edges = False
ob_camera.location = (6.0, -6.0, 4.0)
ob_camera.rotation_euler = (1.571, 0.0, 0.0)
ob_camera.lock_rotations_4d = False
ob_camera.empty_display_type = 'ARROWS'
ob_camera.color = (0.0, 0.0, 0.0, 1.0)
ob_camera.lineart.crease_threshold = 0.0
_c = ob_camera.constraints.new('TRACK_TO'); _c.name = 'Const'
_c.target = ob_target
ob_lamp_001.parent = ob_camera
ob_lamp_001.matrix_parent_inverse = Matrix(((0.7071, 0.7071, 0.0, -0.0), (-0.3015, 0.3015, 0.9045, -2.529e-07), (0.6396, -0.6396, 0.4264, -9.381), (0.0, 0.0, 0.0, 1.0)))
ob_lamp_001.location = (4.0, 1.0, 7.0)
ob_lamp_001.rotation_euler = (-0.07775, 0.5308, 0.2138)
ob_lamp_001.lock_rotations_4d = False
ob_lamp_001.empty_display_type = 'ARROWS'
ob_lamp_001.color = (0.0, 0.0, 0.0, 1.0)
ob_lamp_001.lineart.crease_threshold = 0.0
ob_cylinder_000.location = (0.8, -0.8, -0.5875)
ob_cylinder_000.scale = (0.675, 0.675, 0.0675)
ob_cylinder_000.lineart.crease_threshold = 0.0
_m = ob_cylinder_000.modifiers.new('Subsurf', 'SUBSURF')
_m.uv_smooth = 'PRESERVE_CORNERS'
_m.quality = 2
_m.show_only_control_edges = False
ob_plane_000.location = (0.8, -0.8, -0.6025)
ob_plane_000.rotation_euler = (-3.142, 2.715e-07, -3.142)
ob_plane_000.scale = (0.5625, 0.5625, 0.5625)
ob_plane_000.lineart.crease_threshold = 0.0
_m = ob_plane_000.modifiers.new('Solidify', 'SOLIDIFY')
_m.thickness = 0.05
_m.nonmanifold_thickness_mode = 'FIXED'
_m.nonmanifold_merge_threshold = 0.0003
ob_cylinder.location = (0.0, 0.0, -0.9)
ob_cylinder.rotation_euler = (1.571, -0.0, 1.571)
ob_cylinder.scale = (0.3, 0.3, 0.3)
ob_cylinder.lineart.crease_threshold = 0.0
_m = ob_cylinder.modifiers.new('Mirror', 'MIRROR')
_m.use_axis = (False, False, True)
_m = ob_cylinder.modifiers.new('Subsurf', 'SUBSURF')
_m.uv_smooth = 'PRESERVE_CORNERS'
_m.quality = 2
_m.levels = 2
_m.show_only_control_edges = False
ob_icosphere_001.location = (-1.2, 0.0, 0.0)
ob_icosphere_001.rotation_euler = (1.571, -0.0, 1.571)
ob_icosphere_001.scale = (1.0, 0.5, 1.0)
ob_icosphere_001.lineart.crease_threshold = 0.0
ob_target.location = (0.0, 0.0, 0.0)
ob_target.lock_rotations_4d = False
ob_target.empty_display_type = 'ARROWS'
ob_target.color = (0.0, 0.0, 0.0, 1.0)
ob_target.lineart.crease_threshold = 0.0

# ---- collection membership
col_collection_1.objects.link(ob_cylinder_005)
col_collection_1.objects.link(ob_plane_007)
col_collection_1.objects.link(ob_cylinder_004)
col_collection_1.objects.link(ob_plane_006)
col_collection_1.objects.link(ob_plane_005)
col_collection_1.objects.link(ob_cylinder_003)
col_collection_1.objects.link(ob_plane_004)
col_collection_1.objects.link(ob_plane_003)
col_collection_1.objects.link(ob_cylinder_001)
col_collection_1.objects.link(ob_plane_002)
col_collection_1.objects.link(ob_plane_001)
col_collection_1.objects.link(ob_icosphere)
col_collection_1.objects.link(ob_camera)
col_collection_1.objects.link(ob_lamp_001)
col_collection_1.objects.link(ob_cylinder_000)
col_collection_1.objects.link(ob_plane_000)
col_collection_1.objects.link(ob_cylinder)
col_collection_2.objects.link(ob_icosphere_001)
col_collection_2.objects.link(ob_target)

# ---- scene / render settings (as saved in the file)
scene.camera = ob_camera
scene.frame_start = 1; scene.frame_end = 8; scene.frame_set(1)
scene.render.engine = 'BLENDER_EEVEE_NEXT'
scene.render.image_settings.compression = 90
scene.render.resolution_x = 108
scene.render.resolution_y = 108
scene.render.pixel_aspect_x = 100.0
scene.render.pixel_aspect_y = 100.0
scene.render.fps = 8
scene.render.dither_intensity = 0.0
scene.render.use_compositing = False
scene.render.use_sequencer = False
scene.render.bake_margin = 2
scene.render.bake_bias = 0.0
scene.render.use_stamp_time = False
scene.render.use_stamp_date = False
scene.render.use_stamp_frame = False
scene.render.use_stamp_camera = False
scene.render.use_stamp_scene = False
scene.render.use_stamp_filename = False
scene.render.use_stamp_render_time = False
scene.render.stamp_font_size = 0
scene.cycles.use_denoising = False
scene.cycles.samples = 10
scene.cycles.sampling_pattern = 'TABULATED_SOBOL'
scene.cycles.light_sampling_threshold = 0.0
scene.cycles.use_adaptive_sampling = False
scene.cycles.use_light_tree = False
scene.cycles.blur_glossy = 0.0
scene.cycles.volume_bounces = 1
scene.cycles.pixel_filter_type = 'GAUSSIAN'
scene.cycles.sample_clamp_indirect = 0.0
scene.view_settings.view_transform = 'Raw'
bpy.context.view_layer.update()
